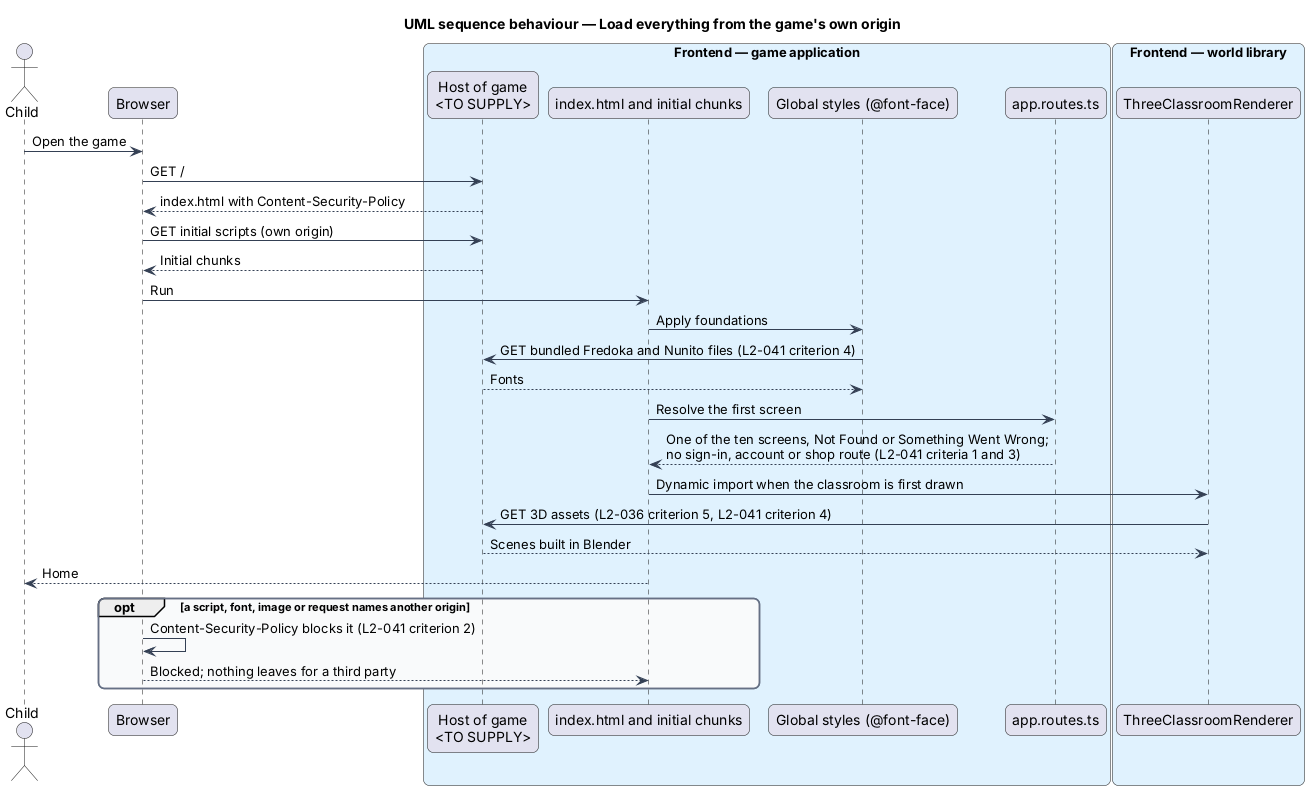

The diagram above was rendered by PlantUML. Its source (embedded in the PNG):
@startuml
title UML sequence behaviour — Load everything from the game's own origin
skinparam backgroundColor #FFFFFF
skinparam shadowing false
skinparam roundcorner 12
skinparam defaultFontName Arial
skinparam ArrowColor #344054
skinparam rectangle {
  BorderColor #344054
  FontColor #101828
}
skinparam package {
  BorderColor #667085
  FontColor #101828
  BackgroundColor #F9FAFB
}
actor "Child" as actor
participant "Browser" as browser
box "Frontend — game application" #E0F2FE
  participant "Host of game\n<TO SUPPLY>" as host
  participant "index.html and initial chunks" as shell
  participant "Global styles (@font-face)" as styles
  participant "app.routes.ts" as routes
end box
box "Frontend — world library" #E0F2FE
  participant "ThreeClassroomRenderer" as renderer
end box
actor -> browser : Open the game
browser -> host : GET /
host --> browser : index.html with Content-Security-Policy
browser -> host : GET initial scripts (own origin)
host --> browser : Initial chunks
browser -> shell : Run
shell -> styles : Apply foundations
styles -> host : GET bundled Fredoka and Nunito files (L2-041 criterion 4)
host --> styles : Fonts
shell -> routes : Resolve the first screen
routes --> shell : One of the ten screens, Not Found or Something Went Wrong;\nno sign-in, account or shop route (L2-041 criteria 1 and 3)
shell -> renderer : Dynamic import when the classroom is first drawn
renderer -> host : GET 3D assets (L2-036 criterion 5, L2-041 criterion 4)
host --> renderer : Scenes built in Blender
shell --> actor : Home
opt a script, font, image or request names another origin
  browser -> browser : Content-Security-Policy blocks it (L2-041 criterion 2)
  browser --> shell : Blocked; nothing leaves for a third party
end
@enduml